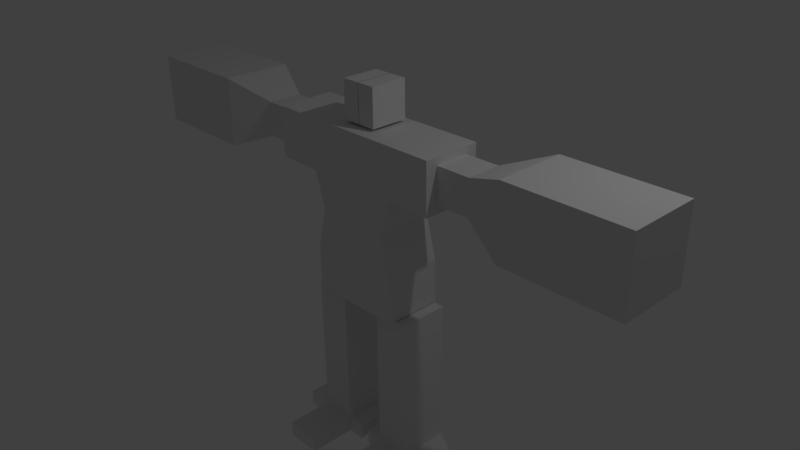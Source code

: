 # Source: Titan.blend  (saved by Blender 2.77.0; exported with 4.5.12 LTS)
import bpy
from mathutils import Matrix  # noqa: F401  (used for matrix-valued properties, if any)

bpy.ops.wm.read_factory_settings(use_empty=True)
scene = bpy.context.scene
scene.name = 'Scene'

# ---- collections
col_collection_1 = bpy.data.collections.new('Collection 1'); scene.collection.children.link(col_collection_1)

# ---- world
world_world = bpy.data.worlds.new('World'); scene.world = world_world
world_world.color = (0.05088, 0.05088, 0.05088)
world_world.use_sun_shadow = False
world_world.sun_shadow_jitter_overblur = 0.0
world_world.cycles.sampling_method = 'MANUAL'

# ---- cameras
cam_camera = bpy.data.cameras.new('Camera')
cam_camera.clip_end = 100.0
cam_camera.lens = 35.0
cam_camera.sensor_width = 32.0
cam_camera.sensor_height = 18.0
cam_camera.ortho_scale = 7.314
cam_camera.dof.focus_distance = 0.0
cam_camera.dof.aperture_fstop = 128.0

# ---- lights
light_lamp = bpy.data.lights.new('Lamp', 'POINT')
light_lamp.transmission_factor = 0.0
light_lamp.cutoff_distance = 30.0
light_lamp.energy = 100.0
light_lamp.shadow_buffer_clip_start = 1.001
light_lamp.shadow_soft_size = 0.1
light_lamp.shadow_maximum_resolution = 0.006
light_lamp.use_absolute_resolution = True

# ---- meshes
me_x = bpy.data.meshes.new('立方体')
me_x.from_pydata([(-1.68, -1.0, -0.4653), (-1.311, -1.0, 1.009), (-1.68, 1.0, -0.4653), (-1.311, 1.0, 1.009), (0.0, 1.0, 1.009), (0.0, 1.0, -0.4653), (0.0, -1.0, 1.009), (0.0, -1.0, -0.4653), (-1.68, -1.0, 2.232), (-1.68, 1.0, 2.232), (0.0, 1.0, 2.232), (0.0, -1.0, 2.232), (-1.68, -1.0, 3.98), (-1.68, 1.0, 3.98), (0.0, 1.0, 3.98), (0.0, -1.0, 3.98), (-0.6372, -0.5657, 4.076), (-0.6372, -0.5657, 5.364), (-0.6372, 0.7221, 4.076), (-0.6372, 0.7221, 5.364), (0.0, -1.0, -2.003), (0.0, 1.0, -2.003), (-1.68, 1.0, -2.003), (-1.68, -1.0, -2.003), (0.006697, 0.7221, 5.364), (0.006697, 0.7221, 4.076), (0.006697, -0.5657, 5.364), (0.006697, -0.5657, 4.076), (-0.801, 0.9929, -2.031), (-0.801, 0.9929, -3.241), (-0.801, -0.7651, -2.031), (-0.801, -0.7651, -3.241), (-2.054, 0.9929, -2.031), (-2.054, 0.9929, -3.241), (-2.054, -0.7651, -2.031), (-2.054, -0.7651, -3.241), (-0.801, 0.9929, -4.639), (-0.801, -0.7651, -4.639), (-2.054, 0.9929, -4.639), (-2.054, -0.7651, -4.639), (-0.801, 0.9929, -5.674), (-0.801, -0.7651, -5.674), (-2.054, 0.9929, -5.674), (-2.054, -0.7651, -5.674), (-3.273, 1.0, 3.98), (-0.801, 0.9929, -7.212), (-0.801, -0.7651, -7.212), (-2.054, 0.9929, -7.212), (-2.054, -0.7651, -7.212), (-3.273, -1.0, 2.232), (-0.801, 0.9929, -7.771), (-0.801, -0.7651, -7.771), (-2.054, 0.9929, -7.771), (-2.054, -0.7651, -7.771), (-0.801, -0.7651, -7.212), (-2.054, -0.7651, -7.212), (-3.273, 1.0, 2.232), (-0.801, -0.7651, -7.771), (-2.054, -0.7651, -7.771), (-0.801, -2.426, -7.212), (-2.054, -2.426, -7.212), (-3.273, -1.0, 3.98), (-0.801, -2.426, -7.771), (-2.054, -2.426, -7.771), (-0.1903, 0.4875, -7.212), (-0.1903, 0.4875, -7.771), (-0.1903, -0.7651, -7.212), (-0.1903, -0.7651, -7.771), (-2.971, 0.4875, -7.212), (-2.971, 0.4875, -7.771), (-2.971, -0.7651, -7.212), (-2.971, -0.7651, -7.771), (-4.462, -0.5882, 2.524), (-4.462, -0.5882, 3.721), (-4.462, 0.6084, 2.524), (-4.462, 0.6084, 3.721), (-3.265, -0.5882, 2.524), (-3.265, -0.5882, 3.721), (-3.265, 0.6084, 2.524), (-3.265, 0.6084, 3.721), (-6.015, -1.195, 1.917), (-6.015, -1.195, 4.328), (-6.015, 1.216, 1.917), (-6.015, 1.216, 4.328), (-9.936, -1.195, 1.917), (-9.936, -1.195, 4.328), (-9.936, 1.216, 1.917), (-9.936, 1.216, 4.328)], [], [(1, 3, 2, 0), (6, 1, 0, 7), (1, 6, 11, 8), (5, 7, 20, 21), (3, 4, 5, 2), (8, 11, 15, 12), (3, 1, 8, 9), (6, 4, 10, 11), (4, 3, 9, 10), (15, 14, 13, 12), (10, 9, 13, 14), (8, 12, 61, 49), (11, 10, 14, 15), (17, 19, 18, 16), (23, 22, 21, 20), (2, 5, 21, 22), (26, 17, 16, 27), (0, 2, 22, 23), (26, 24, 19, 17), (7, 0, 23, 20), (16, 18, 25, 27), (19, 24, 25, 18), (29, 31, 30, 28), (31, 35, 34, 30), (35, 33, 32, 34), (33, 29, 28, 32), (28, 30, 34, 32), (29, 33, 38, 36), (36, 38, 42, 40), (35, 31, 37, 39), (33, 35, 39, 38), (31, 29, 36, 37), (43, 41, 46, 48), (39, 37, 41, 43), (38, 39, 43, 42), (37, 36, 40, 41), (47, 48, 53, 52), (42, 43, 48, 47), (41, 40, 45, 46), (40, 42, 47, 45), (52, 53, 51, 50), (46, 45, 50, 51), (45, 47, 52, 50), (53, 48, 55, 58), (58, 55, 60, 63), (46, 51, 57, 54), (48, 46, 54, 55), (51, 53, 58, 57), (60, 59, 62, 63), (55, 54, 59, 60), (54, 57, 62, 59), (57, 58, 63, 62), (56, 49, 61, 44), (9, 8, 49, 56), (13, 9, 56, 44), (12, 13, 44, 61), (57, 54, 66, 67), (45, 50, 65, 64), (54, 45, 64, 66), (64, 65, 67, 66), (67, 65, 50, 57), (55, 58, 71, 70), (52, 47, 68, 69), (69, 68, 70, 71), (70, 68, 47, 55), (58, 52, 69, 71), (75, 74, 82, 83), (75, 79, 78, 74), (79, 77, 76, 78), (77, 73, 72, 76), (72, 74, 78, 76), (77, 79, 75, 73), (82, 80, 84, 86), (72, 73, 81, 80), (74, 72, 80, 82), (73, 75, 83, 81), (85, 87, 86, 84), (81, 83, 87, 85), (83, 82, 86, 87), (80, 81, 85, 84)])
me_x.use_remesh_preserve_volume = False
me_x.use_remesh_preserve_attributes = False
me_x.use_mirror_vertex_groups = False
me_x.update()

# ---- objects
ob_x = bpy.data.objects.new('立方体', me_x)
ob_lamp = bpy.data.objects.new('Lamp', light_lamp)
ob_camera = bpy.data.objects.new('Camera', cam_camera)

# ---- transforms, parenting, visibility, modifiers, constraints
ob_x.location = (0.04785, 0.009544, 0.2202)
ob_x.scale = (0.395, 0.395, 0.395)
ob_x.lineart.crease_threshold = 0.0
_m = ob_x.modifiers.new('ミラー', 'MIRROR')
ob_lamp.location = (4.076, 1.005, 5.904)
ob_lamp.rotation_euler = (0.6503, 0.05522, 1.866)
ob_lamp.lock_rotations_4d = False
ob_lamp.empty_display_type = 'ARROWS'
ob_lamp.color = (0.0, 0.0, 0.0, 0.0)
ob_lamp.lineart.crease_threshold = 0.0
ob_camera.location = (7.481, -6.508, 5.344)
ob_camera.rotation_euler = (1.109, 0.01082, 0.8149)
ob_camera.lock_rotations_4d = False
ob_camera.empty_display_type = 'ARROWS'
ob_camera.color = (0.0, 0.0, 0.0, 0.0)
ob_camera.display_type = 'WIRE'
ob_camera.lineart.crease_threshold = 0.0

# ---- collection membership
col_collection_1.objects.link(ob_x)
col_collection_1.objects.link(ob_lamp)
col_collection_1.objects.link(ob_camera)

# ---- scene / render settings (as saved in the file)
scene.camera = ob_camera
scene.frame_start = 1; scene.frame_end = 250; scene.frame_set(1)
scene.render.engine = 'BLENDER_EEVEE_NEXT'
scene.render.resolution_percentage = 50
scene.render.dither_intensity = 0.0
scene.cycles.use_denoising = False
scene.cycles.samples = 128
scene.cycles.sampling_pattern = 'TABULATED_SOBOL'
scene.cycles.light_sampling_threshold = 0.0
scene.cycles.use_adaptive_sampling = False
scene.cycles.use_light_tree = False
scene.cycles.blur_glossy = 0.0
scene.cycles.sample_clamp_indirect = 0.0
scene.view_settings.view_transform = 'Standard'
bpy.context.view_layer.update()
